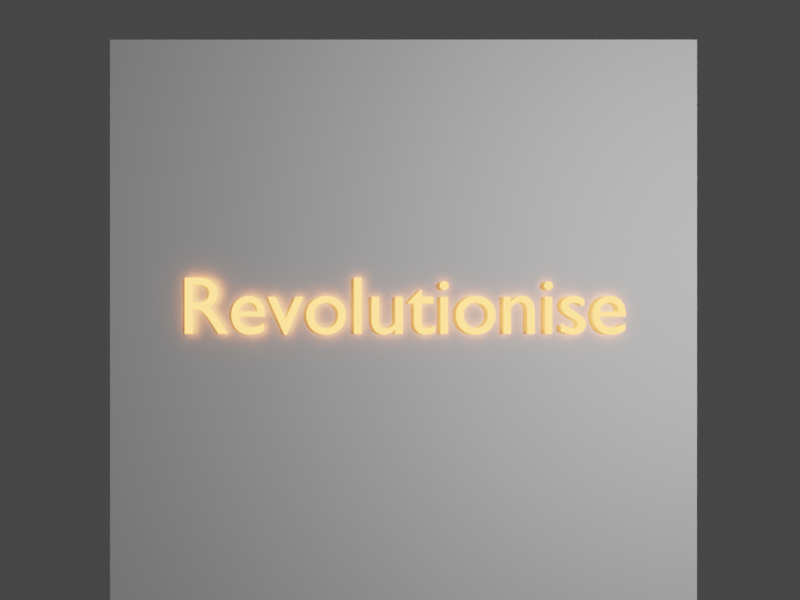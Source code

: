 # Source: rrr_animation.blend  (saved by Blender 2.92.15; exported with 4.5.12 LTS)
import bpy
from mathutils import Matrix  # noqa: F401  (used for matrix-valued properties, if any)

bpy.ops.wm.read_factory_settings(use_empty=True)
scene = bpy.context.scene
scene.name = 'Scene'

# ---- collections
col_collection = bpy.data.collections.new('Collection'); scene.collection.children.link(col_collection)

# ---- materials (node trees are filled in below, after node groups)
mat_material_001 = bpy.data.materials.new('Material.001')
mat_material_001.use_transparent_shadow = False

# ---- material node trees
mat_material_001.use_nodes = True; mat_material_001.node_tree.nodes.clear()
_N = mat_material_001.node_tree.nodes; _L = mat_material_001.node_tree.links
n0 = _N.new('ShaderNodeOutputMaterial'); n0.name = 'Material Output'; n0.location = (300, 300)
n1 = _N.new('ShaderNodeEmission'); n1.name = 'Emission'; n1.location = (10, 300)
n1.inputs[0].default_value = (1.0, 0.2705, 0.04667, 1.0)
n1.inputs[1].default_value = 7.2
_L.new(n1.outputs[0], n0.inputs[0])
n0.is_active_output = True

# ---- world
world_world = bpy.data.worlds.new('World'); scene.world = world_world
world_world.use_nodes = True; world_world.node_tree.nodes.clear()
_N = world_world.node_tree.nodes; _L = world_world.node_tree.links
n0 = _N.new('ShaderNodeOutputWorld'); n0.name = 'World Output'; n0.location = (300, 300)
n1 = _N.new('ShaderNodeBackground'); n1.name = 'Background'; n1.location = (10, 300)
n1.inputs[0].default_value = (0.05088, 0.05088, 0.05088, 1.0)
_L.new(n1.outputs[0], n0.inputs[0])
n0.is_active_output = True
world_world.color = (0.05088, 0.05088, 0.05088)
world_world.use_sun_shadow = False
world_world.sun_shadow_jitter_overblur = 0.0

# ---- cameras
cam_camera = bpy.data.cameras.new('Camera')
cam_camera.clip_end = 100.0
cam_camera.lens = 12.75
cam_camera.ortho_scale = 7.314

# ---- lights
light_light = bpy.data.lights.new('Light', 'POINT')
light_light.transmission_factor = 0.0
light_light.energy = 1000.0
light_light.shadow_soft_size = 0.1
light_light.shadow_maximum_resolution = 0.006
light_light.use_absolute_resolution = True

# ---- meshes
me_plane = bpy.data.meshes.new('Plane')
me_plane.from_pydata([(-3.635, -3.635, 0.0), (3.635, -3.635, 0.0), (-3.635, 3.635, 0.0), (3.635, 3.635, 0.0)], [], [(0, 1, 3, 2)])
_uv = me_plane.uv_layers.new(name='UVMap')
_uv.uv.foreach_set('vector', [0.0, 0.0, 1.0, 0.0, 1.0, 1.0, 0.0, 1.0])
me_plane.use_remesh_fix_poles = True
me_plane.use_remesh_preserve_attributes = False
me_plane.use_mirror_vertex_groups = False
me_plane.update()
me_plane_001 = bpy.data.meshes.new('Plane.001')
me_plane_001.from_pydata([(-3.635, -3.635, 0.0), (3.635, -3.635, 0.0), (-3.635, 3.635, 0.0), (3.635, 3.635, 0.0)], [], [(0, 1, 3, 2)])
_uv = me_plane_001.uv_layers.new(name='UVMap')
_uv.uv.foreach_set('vector', [0.0, 0.0, 1.0, 0.0, 1.0, 1.0, 0.0, 1.0])
me_plane_001.use_remesh_fix_poles = True
me_plane_001.use_remesh_preserve_attributes = False
me_plane_001.use_mirror_vertex_groups = False
me_plane_001.update()

# ---- curves / text
txt_text = bpy.data.curves.new('Text', 'FONT')
txt_text.dimensions = '2D'
txt_text.body = 'Revolutionise'
txt_text.materials.append(mat_material_001)
txt_text.use_path_clamp = True
txt_text.align_x = 'CENTER'
txt_text_001 = bpy.data.curves.new('Text.001', 'FONT')
txt_text_001.dimensions = '2D'
txt_text_001.body = 'Redefine'
txt_text_001.materials.append(mat_material_001)
txt_text_001.use_path_clamp = True
txt_text_001.align_x = 'CENTER'
txt_text_002 = bpy.data.curves.new('Text.002', 'FONT')
txt_text_002.dimensions = '2D'
txt_text_002.body = 'Reclaim'
txt_text_002.materials.append(mat_material_001)
txt_text_002.use_path_clamp = True
txt_text_002.align_x = 'CENTER'

# ---- objects
ob_light = bpy.data.objects.new('Light', light_light)
ob_camera = bpy.data.objects.new('Camera', cam_camera)
ob_text = bpy.data.objects.new('Text', txt_text)
ob_text_001 = bpy.data.objects.new('Text.001', txt_text_001)
ob_text_002 = bpy.data.objects.new('Text.002', txt_text_002)
ob_plane = bpy.data.objects.new('Plane', me_plane)
ob_plane_001 = bpy.data.objects.new('Plane.001', me_plane_001)

# ---- transforms, parenting, visibility, modifiers, constraints
ob_light.location = (4.076, 1.005, 5.904)
ob_light.rotation_euler = (0.6503, 0.05522, 1.866)
ob_light.lock_rotations_4d = False
ob_light.empty_display_type = 'ARROWS'
ob_light.color = (0.0, 0.0, 0.0, 0.0)
ob_light.lineart.crease_threshold = 0.0
ob_camera.location = (-0.04335, 0.4115, 3.449)
ob_camera.rotation_euler = (6.283, -0.0, 0.0)
ob_camera.lock_rotations_4d = False
ob_camera.empty_display_type = 'ARROWS'
ob_camera.color = (0.0, 0.0, 0.0, 0.0)
ob_camera.display_type = 'WIRE'
ob_camera.lineart.crease_threshold = 0.0
ob_text.location = (0.0, 0.0, 0.0)
ob_text.lineart.crease_threshold = 0.0
ob_text_001.location = (0.01118, -0.01333, -3.55)
ob_text_001.lineart.crease_threshold = 0.0
ob_text_002.location = (0.02489, -0.01333, -6.192)
ob_text_002.lineart.crease_threshold = 0.0
ob_plane.location = (0.0, 0.0, -0.06086)
ob_plane.lineart.crease_threshold = 0.0
ob_plane_001.location = (0.0, 0.0, -3.687)
ob_plane_001.lineart.crease_threshold = 0.0

# ---- collection membership
col_collection.objects.link(ob_light)
col_collection.objects.link(ob_camera)
col_collection.objects.link(ob_text)
col_collection.objects.link(ob_text_001)
col_collection.objects.link(ob_text_002)
col_collection.objects.link(ob_plane)
col_collection.objects.link(ob_plane_001)

# ---- scene / render settings (as saved in the file)
scene.camera = ob_camera
scene.frame_start = 1; scene.frame_end = 20; scene.frame_set(6)
scene.render.engine = 'BLENDER_EEVEE_NEXT'
scene.render.image_settings.file_format = 'FFMPEG'
scene.render.image_settings.color_mode = 'RGB'
scene.render.resolution_x = 640
scene.render.resolution_y = 480
scene.render.fps = 10
scene.render.use_motion_blur = True
scene.cycles.use_denoising = False
scene.cycles.samples = 128
scene.cycles.sampling_pattern = 'TABULATED_SOBOL'
scene.cycles.use_adaptive_sampling = False
scene.cycles.use_light_tree = False
scene.view_settings.view_transform = 'Filmic'
bpy.context.view_layer.update()
